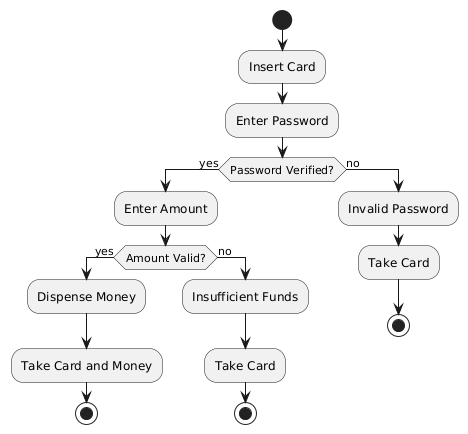

The diagram above was rendered by PlantUML. Its source (embedded in the PNG):
@startuml
start
:Insert Card;
:Enter Password;
if (Password Verified?) then (yes)
  :Enter Amount;
  if (Amount Valid?) then (yes)
    :Dispense Money;
    :Take Card and Money;
    stop
  else (no)
    :Insufficient Funds;
    :Take Card;
    stop
  endif
else (no)
  :Invalid Password;
  :Take Card;
  stop
endif
@enduml